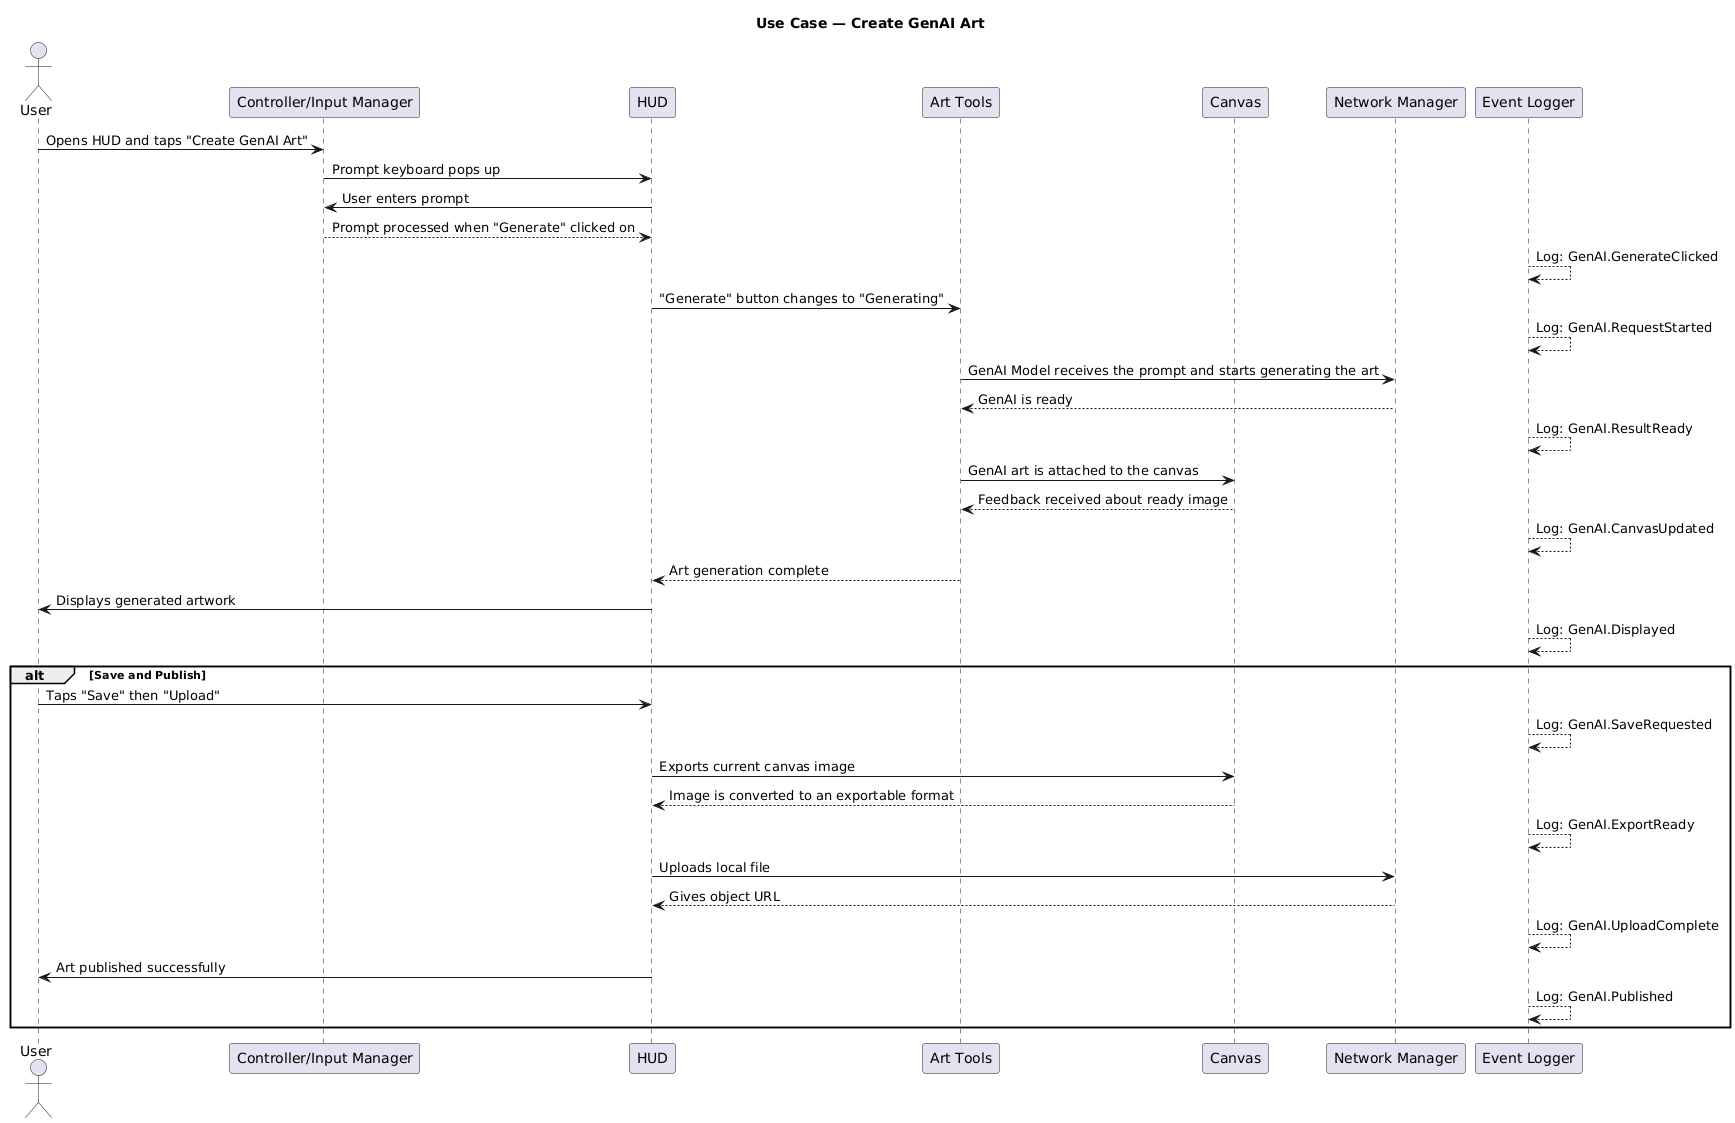

The diagram above was rendered by PlantUML. Its source (embedded in the PNG):
@startuml
title Use Case — Create GenAI Art

actor User
participant "Controller/Input Manager" as Input
participant "HUD" as HUD
participant "Art Tools" as Tools
participant "Canvas" as Canvas
participant "Network Manager" as Net
participant "Event Logger" as Log

User -> Input : Opens HUD and taps "Create GenAI Art"
Input -> HUD : Prompt keyboard pops up
HUD -> Input : User enters prompt
Input --> HUD : Prompt processed when "Generate" clicked on
Log --> Log: Log: GenAI.GenerateClicked
HUD -> Tools : "Generate" button changes to "Generating" 
Log --> Log: Log: GenAI.RequestStarted
Tools -> Net : GenAI Model receives the prompt and starts generating the art
Net --> Tools : GenAI is ready
Log --> Log: Log: GenAI.ResultReady
Tools -> Canvas : GenAI art is attached to the canvas
Canvas --> Tools : Feedback received about ready image
Log --> Log: Log: GenAI.CanvasUpdated
Tools --> HUD : Art generation complete
HUD -> User : Displays generated artwork
Log --> Log: Log: GenAI.Displayed

alt Save and Publish
    User -> HUD : Taps "Save" then "Upload"
    Log --> Log: Log: GenAI.SaveRequested
    HUD -> Canvas : Exports current canvas image 
    Canvas --> HUD : Image is converted to an exportable format
    Log --> Log: Log: GenAI.ExportReady
    HUD -> Net : Uploads local file
    Net --> HUD : Gives object URL
    Log --> Log: Log: GenAI.UploadComplete
    HUD -> User : Art published successfully
    Log --> Log: Log: GenAI.Published
end
@enduml